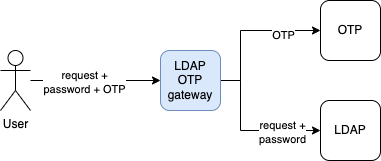

The diagram above was exported from draw.io. Its source (the exported page's mxGraphModel, read from the mxfile embedded in the PNG):
<mxGraphModel dx="853" dy="495" grid="1" gridSize="10" guides="1" tooltips="1" connect="1" arrows="1" fold="1" page="1" pageScale="1" pageWidth="827" pageHeight="1169" math="0" shadow="0">
  <root>
    <mxCell id="0" />
    <mxCell id="1" parent="0" />
    <mxCell id="6" style="edgeStyle=orthogonalEdgeStyle;rounded=0;orthogonalLoop=1;jettySize=auto;html=1;entryX=0;entryY=0.5;entryDx=0;entryDy=0;" parent="1" source="2" target="3" edge="1">
      <mxGeometry relative="1" as="geometry" />
    </mxCell>
    <mxCell id="10" value="request +&lt;br&gt;password + OTP" style="edgeLabel;html=1;align=center;verticalAlign=middle;resizable=0;points=[];" parent="6" vertex="1" connectable="0">
      <mxGeometry x="-0.18" y="-1" relative="1" as="geometry">
        <mxPoint as="offset" />
      </mxGeometry>
    </mxCell>
    <mxCell id="2" value="User" style="shape=umlActor;verticalLabelPosition=bottom;verticalAlign=top;html=1;outlineConnect=0;" parent="1" vertex="1">
      <mxGeometry x="50" y="150" width="30" height="60" as="geometry" />
    </mxCell>
    <mxCell id="7" style="edgeStyle=orthogonalEdgeStyle;rounded=0;orthogonalLoop=1;jettySize=auto;html=1;entryX=0;entryY=0.5;entryDx=0;entryDy=0;" parent="1" source="3" target="4" edge="1">
      <mxGeometry relative="1" as="geometry">
        <Array as="points">
          <mxPoint x="290" y="180" />
          <mxPoint x="290" y="130" />
        </Array>
      </mxGeometry>
    </mxCell>
    <mxCell id="11" value="OTP" style="edgeLabel;html=1;align=center;verticalAlign=middle;resizable=0;points=[];" parent="7" vertex="1" connectable="0">
      <mxGeometry x="0.4923" y="-4" relative="1" as="geometry">
        <mxPoint as="offset" />
      </mxGeometry>
    </mxCell>
    <mxCell id="8" style="edgeStyle=orthogonalEdgeStyle;rounded=0;orthogonalLoop=1;jettySize=auto;html=1;" parent="1" source="3" target="5" edge="1">
      <mxGeometry relative="1" as="geometry">
        <Array as="points">
          <mxPoint x="290" y="180" />
          <mxPoint x="290" y="230" />
        </Array>
      </mxGeometry>
    </mxCell>
    <mxCell id="12" value="request +&lt;br&gt;password" style="edgeLabel;html=1;align=center;verticalAlign=middle;resizable=0;points=[];" parent="8" vertex="1" connectable="0">
      <mxGeometry x="0.4769" y="-1" relative="1" as="geometry">
        <mxPoint as="offset" />
      </mxGeometry>
    </mxCell>
    <mxCell id="3" value="LDAP OTP gateway" style="rounded=1;whiteSpace=wrap;html=1;fillColor=#dae8fc;strokeColor=#6c8ebf;" parent="1" vertex="1">
      <mxGeometry x="210" y="150" width="60" height="60" as="geometry" />
    </mxCell>
    <mxCell id="4" value="OTP" style="rounded=1;whiteSpace=wrap;html=1;" parent="1" vertex="1">
      <mxGeometry x="370" y="100" width="60" height="60" as="geometry" />
    </mxCell>
    <mxCell id="5" value="LDAP" style="rounded=1;whiteSpace=wrap;html=1;" parent="1" vertex="1">
      <mxGeometry x="370" y="200" width="60" height="60" as="geometry" />
    </mxCell>
  </root>
</mxGraphModel>